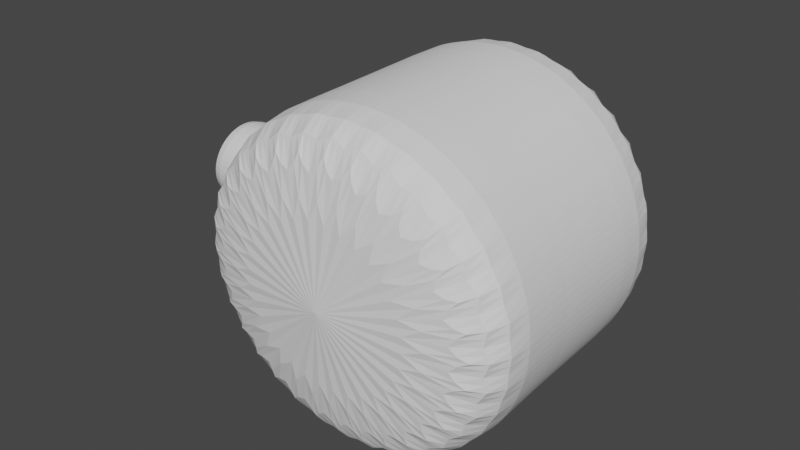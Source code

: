 # Source: CylinderWithGap.blend  (saved by Blender 3.1.7; exported with 4.5.12 LTS)
import bpy
from mathutils import Matrix  # noqa: F401  (used for matrix-valued properties, if any)

bpy.ops.wm.read_factory_settings(use_empty=True)
scene = bpy.context.scene
scene.name = 'Scene'

# ---- collections
col_collection = bpy.data.collections.new('Collection'); scene.collection.children.link(col_collection)

# ---- world
world_world = bpy.data.worlds.new('World'); scene.world = world_world
world_world.use_nodes = True; world_world.node_tree.nodes.clear()
_N = world_world.node_tree.nodes; _L = world_world.node_tree.links
n0 = _N.new('ShaderNodeOutputWorld'); n0.name = 'World Output'; n0.location = (300, 300)
n1 = _N.new('ShaderNodeBackground'); n1.name = 'Background'; n1.location = (10, 300)
n1.inputs[0].default_value = (0.05088, 0.05088, 0.05088, 1.0)
_L.new(n1.outputs[0], n0.inputs[0])
n0.is_active_output = True
world_world.color = (0.05088, 0.05088, 0.05088)
world_world.use_sun_shadow = False
world_world.sun_shadow_jitter_overblur = 0.0

# ---- meshes
me_cylinder = bpy.data.meshes.new('Cylinder')
me_cylinder.from_pydata([(3.419e-05, 1.0, -1.0), (3.216e-09, 1.0, 1.0), (0.2117, 0.9808, -1.0), (0.1898, 0.9808, 1.0), (0.4153, 0.9239, -1.0), (0.3724, 0.9239, 1.0), (0.6029, 0.8315, -1.0), (0.5406, 0.8315, 1.0), (0.7674, 0.7071, -1.0), (0.688, 0.7071, 1.0), (0.9023, 0.5556, -1.0), (0.809, 0.5556, 1.0), (1.003, 0.3827, -1.0), (0.899, 0.3827, 1.0), (1.064, 0.1951, -1.0), (0.9543, 0.1951, 1.0), (1.085, -4.371e-08, -1.0), (0.973, -4.371e-08, 1.0), (1.064, -0.1951, -1.0), (0.9543, -0.1951, 1.0), (1.003, -0.3827, -1.0), (0.899, -0.3827, 1.0), (0.9023, -0.5556, -1.0), (0.809, -0.5556, 1.0), (0.7674, -0.7071, -1.0), (0.688, -0.7071, 1.0), (0.6029, -0.8315, -1.0), (0.5406, -0.8315, 1.0), (0.4153, -0.9239, -1.0), (0.3724, -0.9239, 1.0), (0.2117, -0.9808, -1.0), (0.1898, -0.9808, 1.0), (3.41e-05, -1.0, -1.0), (-8.185e-08, -1.0, 1.0), (-0.2117, -0.9808, -1.0), (-0.1898, -0.9808, 1.0), (-0.4153, -0.9239, -1.0), (-0.3724, -0.9239, 1.0), (-0.6029, -0.8315, -1.0), (-0.5406, -0.8315, 1.0), (-0.7673, -0.7071, -1.0), (-0.688, -0.7071, 1.0), (-0.9067, -0.542, -1.0), (-0.809, -0.5556, 1.0), (-1.005, -0.3734, -1.0), (-0.899, -0.3827, 1.0), (-1.065, -0.1903, -1.0), (-0.9543, -0.1951, 1.0), (-1.085, 1.163e-08, -1.0), (-0.973, 1.192e-08, 1.0), (-1.065, 0.1903, -1.0), (-0.9543, 0.1951, 1.0), (-1.005, 0.3734, -1.0), (-0.899, 0.3827, 1.0), (-0.9067, 0.542, -1.0), (-0.809, 0.5556, 1.0), (-0.7673, 0.7071, -1.0), (-0.688, 0.7071, 1.0), (-0.6029, 0.8315, -1.0), (-0.5406, 0.8315, 1.0), (-0.4153, 0.9239, -1.0), (-0.3724, 0.9239, 1.0), (-0.2117, 0.9808, -1.0), (-0.1898, 0.9808, 1.0), (0.0, 1.0, -0.4432), (0.0, 1.0, 0.4432), (0.1951, 0.9808, 0.4432), (0.1951, 0.9808, -0.4432), (0.3827, 0.9239, 0.4432), (0.3827, 0.9239, -0.4432), (0.5556, 0.8315, 0.4432), (0.5556, 0.8315, -0.4432), (0.7071, 0.7071, 0.4432), (0.7071, 0.7071, -0.4432), (0.8315, 0.5556, 0.4432), (0.8315, 0.5556, -0.4432), (0.9239, 0.3827, 0.4432), (0.9239, 0.3827, -0.4432), (0.9808, 0.1951, 0.4432), (0.9808, 0.1951, -0.4432), (1.0, -4.371e-08, 0.4432), (1.0, -4.371e-08, -0.4432), (0.9808, -0.1951, 0.4432), (0.9808, -0.1951, -0.4432), (0.9239, -0.3827, 0.4432), (0.9239, -0.3827, -0.4432), (0.8315, -0.5556, 0.4432), (0.8315, -0.5556, -0.4432), (0.7071, -0.7071, 0.4432), (0.7071, -0.7071, -0.4432), (0.5556, -0.8315, 0.4432), (0.5556, -0.8315, -0.4432), (0.3827, -0.9239, 0.4432), (0.3827, -0.9239, -0.4432), (0.1951, -0.9808, 0.4432), (0.1951, -0.9808, -0.4432), (-8.743e-08, -1.0, 0.4432), (-8.743e-08, -1.0, -0.4432), (-0.1951, -0.9808, 0.4432), (-0.1951, -0.9808, -0.4432), (-0.3827, -0.9239, 0.4432), (-0.3827, -0.9239, -0.4432), (-0.5556, -0.8315, 0.4432), (-0.5556, -0.8315, -0.4432), (-0.7071, -0.7071, 0.4432), (-0.7071, -0.7071, -0.4432), (-0.8328, -0.5511, 0.4432), (-0.8342, -0.5466, -0.4432), (-0.9245, -0.3796, 0.4432), (-0.9251, -0.3765, -0.4432), (-0.9809, -0.1935, 0.4432), (-0.9811, -0.1919, -0.4432), (-1.0, 1.183e-08, 0.4432), (-1.0, 1.173e-08, -0.4432), (-0.9809, 0.1935, 0.4432), (-0.9811, 0.1919, -0.4432), (-0.9245, 0.3796, 0.4432), (-0.9251, 0.3765, -0.4432), (-0.8328, 0.5511, 0.4432), (-0.8342, 0.5466, -0.4432), (-0.7071, 0.7071, 0.4432), (-0.7071, 0.7071, -0.4432), (-0.5556, 0.8315, 0.4432), (-0.5556, 0.8315, -0.4432), (-0.3827, 0.9239, 0.4432), (-0.3827, 0.9239, -0.4432), (-0.1951, 0.9808, 0.4432), (-0.1951, 0.9808, -0.4432), (-0.9979, -0.01013, 0.1558), (-1.008, 0.07806, 0.1291), (-1.016, 0.1412, 0.06167), (-1.018, 0.1623, -0.02854), (-1.016, 0.1358, -0.1173), (-1.008, 0.06881, -0.1809), (-0.9979, -0.02081, -0.2022), (-0.9876, -0.109, -0.1756), (-0.9801, -0.1721, -0.1081), (-0.9773, -0.1933, -0.01793), (-0.9801, -0.1668, 0.07086), (-0.9876, -0.09975, 0.1344), (-1.594, 0.07021, 0.2271), (-1.577, -0.07353, 0.2705), (-1.606, 0.1731, 0.1171), (-1.61, 0.2076, -0.02989), (-1.606, 0.1644, -0.1746), (-1.594, 0.05513, -0.2782), (-1.577, -0.09094, -0.313), (-1.56, -0.2347, -0.2696), (-1.548, -0.3376, -0.1596), (-1.543, -0.3721, -0.0126), (-1.548, -0.3289, 0.1321), (-1.56, -0.2196, 0.2357), (-1.587, 0.0113, 0.1311), (-1.577, -0.07689, 0.1578), (-1.595, 0.07443, 0.06366), (-1.597, 0.09558, -0.02655), (-1.595, 0.06909, -0.1153), (-1.587, 0.002046, -0.1789), (-1.577, -0.08758, -0.2002), (-1.567, -0.1758, -0.1736), (-1.559, -0.2389, -0.1061), (-1.556, -0.2601, -0.01594), (-1.559, -0.2336, 0.07285), (-1.567, -0.1665, 0.1364), (-1.039, -0.01152, 0.2686), (-0.9985, -0.004813, 0.319), (-1.002, 0.03272, 0.2566), (-1.009, 0.1466, 0.2622), (-1.056, 0.1322, 0.2252), (-1.01, 0.09749, 0.237), (-1.017, 0.2532, 0.1464), (-1.068, 0.2351, 0.1153), (-1.013, 0.2917, -0.1017), (-1.073, 0.2696, -0.03174), (-1.01, 0.2549, -0.2202), (-1.068, 0.2264, -0.1765), (-1.005, 0.1425, -0.3281), (-1.056, 0.1171, -0.2801), (-0.9987, -0.01444, -0.3666), (-1.039, -0.02893, -0.3148), (-0.9811, -0.1746, -0.319), (-1.022, -0.1727, -0.2714), (-0.9628, -0.2855, -0.2008), (-1.01, -0.2756, -0.1615), (-0.9612, -0.3326, -0.006901), (-1.006, -0.31, -0.01445), (-0.9629, -0.2779, 0.1722), (-1.01, -0.2669, 0.1303), (-0.9811, -0.1622, 0.2818), (-1.022, -0.1576, 0.2339)], [], [(65, 1, 3, 66), (66, 3, 5, 68), (68, 5, 7, 70), (70, 7, 9, 72), (72, 9, 11, 74), (74, 11, 13, 76), (76, 13, 15, 78), (78, 15, 17, 80), (80, 17, 19, 82), (82, 19, 21, 84), (84, 21, 23, 86), (86, 23, 25, 88), (88, 25, 27, 90), (90, 27, 29, 92), (92, 29, 31, 94), (94, 31, 33, 96), (96, 33, 35, 98), (98, 35, 37, 100), (100, 37, 39, 102), (102, 39, 41, 104), (104, 41, 43, 106), (106, 43, 45, 108), (108, 45, 47, 110), (110, 47, 49, 112), (112, 49, 51, 114), (114, 51, 53, 116), (116, 53, 55, 118), (118, 55, 57, 120), (120, 57, 59, 122), (122, 59, 61, 124), (3, 1, 63, 61, 59, 57, 55, 53, 51, 49, 47, 45, 43, 41, 39, 37, 35, 33, 31, 29, 27, 25, 23, 21, 19, 17, 15, 13, 11, 9, 7, 5), (124, 61, 63, 126), (126, 63, 1, 65), (0, 2, 4, 6, 8, 10, 12, 14, 16, 18, 20, 22, 24, 26, 28, 30, 32, 34, 36, 38, 40, 42, 44, 46, 48, 50, 52, 54, 56, 58, 60, 62), (62, 127, 64, 0), (127, 126, 65, 64), (60, 125, 127, 62), (125, 124, 126, 127), (58, 123, 125, 60), (123, 122, 124, 125), (56, 121, 123, 58), (121, 120, 122, 123), (54, 119, 121, 56), (119, 118, 120, 121), (52, 117, 119, 54), (117, 116, 118, 119), (50, 115, 117, 52), (48, 113, 115, 50), (46, 111, 113, 48), (44, 109, 111, 46), (42, 107, 109, 44), (107, 106, 108, 109), (40, 105, 107, 42), (105, 104, 106, 107), (38, 103, 105, 40), (103, 102, 104, 105), (36, 101, 103, 38), (101, 100, 102, 103), (34, 99, 101, 36), (99, 98, 100, 101), (32, 97, 99, 34), (97, 96, 98, 99), (30, 95, 97, 32), (95, 94, 96, 97), (28, 93, 95, 30), (93, 92, 94, 95), (26, 91, 93, 28), (91, 90, 92, 93), (24, 89, 91, 26), (89, 88, 90, 91), (22, 87, 89, 24), (87, 86, 88, 89), (20, 85, 87, 22), (85, 84, 86, 87), (18, 83, 85, 20), (83, 82, 84, 85), (16, 81, 83, 18), (81, 80, 82, 83), (14, 79, 81, 16), (79, 78, 80, 81), (12, 77, 79, 14), (77, 76, 78, 79), (10, 75, 77, 12), (75, 74, 76, 77), (8, 73, 75, 10), (73, 72, 74, 75), (6, 71, 73, 8), (71, 70, 72, 73), (4, 69, 71, 6), (69, 68, 70, 71), (2, 67, 69, 4), (67, 66, 68, 69), (0, 64, 67, 2), (64, 65, 66, 67), (179, 146, 145, 177), (171, 142, 140, 168), (134, 158, 159, 135), (117, 115, 176, 174), (133, 157, 158, 134), (117, 174, 172), (108, 110, 188, 186), (132, 156, 157, 133), (116, 117, 172, 170), (139, 163, 153, 128), (187, 150, 149, 185), (189, 151, 150, 187), (170, 167, 169, 166, 165, 112, 114, 116), (164, 141, 151, 189), (112, 114, 167, 169, 166, 165), (177, 145, 144, 175), (173, 143, 142, 171), (175, 144, 143, 173), (181, 147, 146, 179), (183, 148, 147, 181), (109, 108, 186, 184, 182), (185, 149, 148, 183), (148, 160, 159, 147), (145, 157, 156, 144), (141, 153, 163, 151), (142, 154, 152, 140), (149, 161, 160, 148), (146, 158, 157, 145), (143, 155, 154, 142), (150, 162, 161, 149), (147, 159, 158, 146), (144, 156, 155, 143), (151, 163, 162, 150), (140, 152, 153, 141), (135, 159, 160, 136), (128, 153, 152, 129), (115, 113, 178, 176), (136, 160, 161, 137), (129, 152, 154, 130), (113, 111, 180, 178), (137, 161, 162, 138), (130, 154, 155, 131), (111, 109, 182, 180), (138, 162, 163, 139), (110, 112, 165, 188), (131, 155, 156, 132), (164, 165, 166), (167, 168, 169), (171, 168, 167, 170), (173, 171, 170, 172), (175, 173, 172, 174), (177, 175, 174, 176), (179, 177, 176, 178), (181, 179, 178, 180), (183, 181, 180, 182), (185, 183, 182, 184), (187, 185, 184, 186), (189, 187, 186, 188), (164, 189, 188, 165), (169, 168, 140, 141, 164, 166), (165, 167, 169, 166)])
_uv = me_cylinder.uv_layers.new(name='UVMap')
_uv.uv.foreach_set('vector', [1.0, 0.8608, 1.0, 1.0, 0.9688, 1.0, 0.9688, 0.8608, 0.9688, 0.8608, 0.9688, 1.0, 0.9375, 1.0, 0.9375, 0.8608, 0.9375, 0.8608, 0.9375, 1.0, 0.9062, 1.0, 0.9062, 0.8608, 0.9062, 0.8608, 0.9062, 1.0, 0.875, 1.0, 0.875, 0.8608, 0.875, 0.8608, 0.875, 1.0, 0.8438, 1.0, 0.8438, 0.8608, 0.8438, 0.8608, 0.8438, 1.0, 0.8125, 1.0, 0.8125, 0.8608, 0.8125, 0.8608, 0.8125, 1.0, 0.7812, 1.0, 0.7812, 0.8608, 0.7812, 0.8608, 0.7812, 1.0, 0.75, 1.0, 0.75, 0.8608, 0.75, 0.8608, 0.75, 1.0, 0.7188, 1.0, 0.7188, 0.8608, 0.7188, 0.8608, 0.7188, 1.0, 0.6875, 1.0, 0.6875, 0.8608, 0.6875, 0.8608, 0.6875, 1.0, 0.6562, 1.0, 0.6562, 0.8608, 0.6562, 0.8608, 0.6562, 1.0, 0.625, 1.0, 0.625, 0.8608, 0.625, 0.8608, 0.625, 1.0, 0.5938, 1.0, 0.5938, 0.8608, 0.5938, 0.8608, 0.5938, 1.0, 0.5625, 1.0, 0.5625, 0.8608, 0.5625, 0.8608, 0.5625, 1.0, 0.5312, 1.0, 0.5312, 0.8608, 0.5312, 0.8608, 0.5312, 1.0, 0.5, 1.0, 0.5, 0.8608, 0.5, 0.8608, 0.5, 1.0, 0.4688, 1.0, 0.4687, 0.8608, 0.4687, 0.8608, 0.4688, 1.0, 0.4375, 1.0, 0.4375, 0.8608, 0.4375, 0.8608, 0.4375, 1.0, 0.4062, 1.0, 0.4062, 0.8608, 0.4062, 0.8608, 0.4062, 1.0, 0.375, 1.0, 0.375, 0.8608, 0.375, 0.8608, 0.375, 1.0, 0.3438, 1.0, 0.3436, 0.8608, 0.3436, 0.8608, 0.3438, 1.0, 0.3125, 1.0, 0.3124, 0.8608, 0.3124, 0.8608, 0.3125, 1.0, 0.2812, 1.0, 0.2812, 0.8608, 0.2812, 0.8608, 0.2812, 1.0, 0.25, 1.0, 0.25, 0.8608, 0.25, 0.8608, 0.25, 1.0, 0.2188, 1.0, 0.2188, 0.8608, 0.2188, 0.8608, 0.2188, 1.0, 0.1875, 1.0, 0.1876, 0.8608, 0.1876, 0.8608, 0.1875, 1.0, 0.1562, 1.0, 0.1564, 0.8608, 0.1564, 0.8608, 0.1562, 1.0, 0.125, 1.0, 0.125, 0.8608, 0.125, 0.8608, 0.125, 1.0, 0.09375, 1.0, 0.09375, 0.8608, 0.09375, 0.8608, 0.09375, 1.0, 0.0625, 1.0, 0.0625, 0.8608, 0.2968, 0.4854, 0.25, 0.49, 0.2032, 0.4854, 0.1582, 0.4717, 0.1167, 0.4496, 0.08029, 0.4197, 0.05045, 0.3833, 0.02827, 0.3418, 0.01461, 0.2968, 0.01, 0.25, 0.01461, 0.2032, 0.02827, 0.1582, 0.05045, 0.1167, 0.08029, 0.08029, 0.1167, 0.05045, 0.1582, 0.02827, 0.2032, 0.01461, 0.25, 0.01, 0.2968, 0.01461, 0.3418, 0.02827, 0.3833, 0.05045, 0.4197, 0.08029, 0.4496, 0.1167, 0.4717, 0.1582, 0.4854, 0.2032, 0.49, 0.25, 0.4854, 0.2968, 0.4717, 0.3418, 0.4496, 0.3833, 0.4197, 0.4197, 0.3833, 0.4496, 0.3418, 0.4717, 0.0625, 0.8608, 0.0625, 1.0, 0.03125, 1.0, 0.03125, 0.8608, 0.03125, 0.8608, 0.03125, 1.0, 0.0, 1.0, 0.0, 0.8608, 0.75, 0.49, 0.7968, 0.4854, 0.8418, 0.4717, 0.8833, 0.4496, 0.9197, 0.4197, 0.9496, 0.3833, 0.9717, 0.3418, 0.9854, 0.2968, 0.99, 0.25, 0.9854, 0.2032, 0.9717, 0.1582, 0.9496, 0.1167, 0.9197, 0.08029, 0.8833, 0.05045, 0.8418, 0.02827, 0.7968, 0.01461, 0.75, 0.01, 0.7032, 0.01461, 0.6582, 0.02827, 0.6167, 0.05045, 0.5803, 0.08029, 0.5504, 0.1167, 0.5283, 0.1582, 0.5146, 0.2032, 0.51, 0.25, 0.5146, 0.2968, 0.5283, 0.3418, 0.5504, 0.3833, 0.5803, 0.4197, 0.6167, 0.4496, 0.6582, 0.4717, 0.7032, 0.4854, 0.03125, 0.5, 0.03125, 0.6392, 0.0, 0.6392, 0.0, 0.5, 0.03125, 0.6392, 0.03125, 0.8608, 0.0, 0.8608, 0.0, 0.6392, 0.0625, 0.5, 0.0625, 0.6392, 0.03125, 0.6392, 0.03125, 0.5, 0.0625, 0.6392, 0.0625, 0.8608, 0.03125, 0.8608, 0.03125, 0.6392, 0.09375, 0.5, 0.09375, 0.6392, 0.0625, 0.6392, 0.0625, 0.5, 0.09375, 0.6392, 0.09375, 0.8608, 0.0625, 0.8608, 0.0625, 0.6392, 0.125, 0.5, 0.125, 0.6392, 0.09375, 0.6392, 0.09375, 0.5, 0.125, 0.6392, 0.125, 0.8608, 0.09375, 0.8608, 0.09375, 0.6392, 0.1562, 0.5, 0.1561, 0.6392, 0.125, 0.6392, 0.125, 0.5, 0.1561, 0.6392, 0.1564, 0.8608, 0.125, 0.8608, 0.125, 0.6392, 0.1875, 0.5, 0.1874, 0.6392, 0.1561, 0.6392, 0.1562, 0.5, 0.1874, 0.6392, 0.1876, 0.8608, 0.1564, 0.8608, 0.1561, 0.6392, 0.2188, 0.5, 0.2187, 0.6392, 0.1874, 0.6392, 0.1875, 0.5, 0.25, 0.5, 0.25, 0.6392, 0.2187, 0.6392, 0.2188, 0.5, 0.2812, 0.5, 0.2813, 0.6392, 0.25, 0.6392, 0.25, 0.5, 0.3125, 0.5, 0.3126, 0.6392, 0.2813, 0.6392, 0.2812, 0.5, 0.3438, 0.5, 0.3439, 0.6392, 0.3126, 0.6392, 0.3125, 0.5, 0.3439, 0.6392, 0.3436, 0.8608, 0.3124, 0.8608, 0.3126, 0.6392, 0.375, 0.5, 0.375, 0.6392, 0.3439, 0.6392, 0.3438, 0.5, 0.375, 0.6392, 0.375, 0.8608, 0.3436, 0.8608, 0.3439, 0.6392, 0.4062, 0.5, 0.4062, 0.6392, 0.375, 0.6392, 0.375, 0.5, 0.4062, 0.6392, 0.4062, 0.8608, 0.375, 0.8608, 0.375, 0.6392, 0.4375, 0.5, 0.4375, 0.6392, 0.4062, 0.6392, 0.4062, 0.5, 0.4375, 0.6392, 0.4375, 0.8608, 0.4062, 0.8608, 0.4062, 0.6392, 0.4688, 0.5, 0.4688, 0.6392, 0.4375, 0.6392, 0.4375, 0.5, 0.4688, 0.6392, 0.4687, 0.8608, 0.4375, 0.8608, 0.4375, 0.6392, 0.5, 0.5, 0.5, 0.6392, 0.4688, 0.6392, 0.4688, 0.5, 0.5, 0.6392, 0.5, 0.8608, 0.4687, 0.8608, 0.4688, 0.6392, 0.5312, 0.5, 0.5312, 0.6392, 0.5, 0.6392, 0.5, 0.5, 0.5312, 0.6392, 0.5312, 0.8608, 0.5, 0.8608, 0.5, 0.6392, 0.5625, 0.5, 0.5625, 0.6392, 0.5312, 0.6392, 0.5312, 0.5, 0.5625, 0.6392, 0.5625, 0.8608, 0.5312, 0.8608, 0.5312, 0.6392, 0.5938, 0.5, 0.5938, 0.6392, 0.5625, 0.6392, 0.5625, 0.5, 0.5938, 0.6392, 0.5938, 0.8608, 0.5625, 0.8608, 0.5625, 0.6392, 0.625, 0.5, 0.625, 0.6392, 0.5938, 0.6392, 0.5938, 0.5, 0.625, 0.6392, 0.625, 0.8608, 0.5938, 0.8608, 0.5938, 0.6392, 0.6562, 0.5, 0.6562, 0.6392, 0.625, 0.6392, 0.625, 0.5, 0.6562, 0.6392, 0.6562, 0.8608, 0.625, 0.8608, 0.625, 0.6392, 0.6875, 0.5, 0.6875, 0.6392, 0.6562, 0.6392, 0.6562, 0.5, 0.6875, 0.6392, 0.6875, 0.8608, 0.6562, 0.8608, 0.6562, 0.6392, 0.7188, 0.5, 0.7188, 0.6392, 0.6875, 0.6392, 0.6875, 0.5, 0.7188, 0.6392, 0.7188, 0.8608, 0.6875, 0.8608, 0.6875, 0.6392, 0.75, 0.5, 0.75, 0.6392, 0.7188, 0.6392, 0.7188, 0.5, 0.75, 0.6392, 0.75, 0.8608, 0.7188, 0.8608, 0.7188, 0.6392, 0.7812, 0.5, 0.7812, 0.6392, 0.75, 0.6392, 0.75, 0.5, 0.7812, 0.6392, 0.7812, 0.8608, 0.75, 0.8608, 0.75, 0.6392, 0.8125, 0.5, 0.8125, 0.6392, 0.7812, 0.6392, 0.7812, 0.5, 0.8125, 0.6392, 0.8125, 0.8608, 0.7812, 0.8608, 0.7812, 0.6392, 0.8438, 0.5, 0.8438, 0.6392, 0.8125, 0.6392, 0.8125, 0.5, 0.8438, 0.6392, 0.8438, 0.8608, 0.8125, 0.8608, 0.8125, 0.6392, 0.875, 0.5, 0.875, 0.6392, 0.8438, 0.6392, 0.8438, 0.5, 0.875, 0.6392, 0.875, 0.8608, 0.8438, 0.8608, 0.8438, 0.6392, 0.9062, 0.5, 0.9062, 0.6392, 0.875, 0.6392, 0.875, 0.5, 0.9062, 0.6392, 0.9062, 0.8608, 0.875, 0.8608, 0.875, 0.6392, 0.9375, 0.5, 0.9375, 0.6392, 0.9062, 0.6392, 0.9062, 0.5, 0.9375, 0.6392, 0.9375, 0.8608, 0.9062, 0.8608, 0.9062, 0.6392, 0.9688, 0.5, 0.9688, 0.6392, 0.9375, 0.6392, 0.9375, 0.5, 0.9688, 0.6392, 0.9688, 0.8608, 0.9375, 0.8608, 0.9375, 0.6392, 1.0, 0.5, 1.0, 0.6392, 0.9688, 0.6392, 0.9688, 0.5, 1.0, 0.6392, 1.0, 0.8608, 0.9688, 0.8608, 0.9688, 0.6392, 0.0, 0.0, 0.0, 0.0, 0.0, 0.0, 0.0, 0.0, 0.0, 0.0, 0.0, 0.0, 0.0, 0.0, 0.0, 0.0, 0.0, 0.0, 0.0, 0.0, 0.0, 0.0, 0.0, 0.0, 0.1874, 0.6392, 0.2187, 0.6392, 0.06432, 0.188, 0.03067, 0.1046, 0.0, 0.0, 0.0, 0.0, 0.0, 0.0, 0.0, 0.0, 0.1874, 0.6392, 0.03067, 0.1046, 0.0318, 0.1084, 0.3124, 0.8608, 0.2812, 0.8608, 0.06453, 0.1975, 0.04198, 0.1157, 0.0, 0.0, 0.0, 0.0, 0.0, 0.0, 0.0, 0.0, 0.1876, 0.8608, 0.1874, 0.6392, 0.0318, 0.1084, 0.01788, 0.08207, 0.0, 0.0, 0.0, 0.0, 0.0, 0.0, 0.0, 0.0, 0.0, 0.0, 0.0, 0.0, 0.0, 0.0, 0.0, 0.0, 0.0, 0.0, 0.0, 0.0, 0.0, 0.0, 0.0, 0.0, 0.01788, 0.08207, 0.04603, 0.1825, 0.0, 0.0, 0.0, 0.0, 0.07219, 0.2486, 0.25, 0.8608, 0.2188, 0.8608, 0.1876, 0.8608, 0.0, 0.0, 0.0, 0.0, 0.0, 0.0, 0.0, 0.0, 0.25, 0.8608, 0.2188, 0.8608, 0.03721, 0.1464, 0.0, 0.0, 0.0, 0.0, 0.07219, 0.2486, 0.0, 0.0, 0.0, 0.0, 0.0, 0.0, 0.0, 0.0, 0.0, 0.0, 0.0, 0.0, 0.0, 0.0, 0.0, 0.0, 0.0, 0.0, 0.0, 0.0, 0.0, 0.0, 0.0, 0.0, 0.0, 0.0, 0.0, 0.0, 0.0, 0.0, 0.0, 0.0, 0.0, 0.0, 0.0, 0.0, 0.0, 0.0, 0.0, 0.0, 0.3126, 0.6392, 0.3124, 0.8608, 0.04198, 0.1157, 0.1182, 0.2832, 0.04354, 0.08904, 0.0, 0.0, 0.0, 0.0, 0.0, 0.0, 0.0, 0.0, 0.0, 0.0, 0.0, 0.0, 0.0, 0.0, 0.0, 0.0, 0.0, 0.0, 0.0, 0.0, 0.0, 0.0, 0.0, 0.0, 0.0, 0.0, 0.0, 0.0, 0.0, 0.0, 0.0, 0.0, 0.0, 0.0, 0.0, 0.0, 0.0, 0.0, 0.0, 0.0, 0.0, 0.0, 0.0, 0.0, 0.0, 0.0, 0.0, 0.0, 0.0, 0.0, 0.0, 0.0, 0.0, 0.0, 0.0, 0.0, 0.0, 0.0, 0.0, 0.0, 0.0, 0.0, 0.0, 0.0, 0.0, 0.0, 0.0, 0.0, 0.0, 0.0, 0.0, 0.0, 0.0, 0.0, 0.0, 0.0, 0.0, 0.0, 0.0, 0.0, 0.0, 0.0, 0.0, 0.0, 0.0, 0.0, 0.0, 0.0, 0.0, 0.0, 0.0, 0.0, 0.0, 0.0, 0.0, 0.0, 0.0, 0.0, 0.0, 0.0, 0.0, 0.0, 0.0, 0.0, 0.0, 0.0, 0.0, 0.0, 0.0, 0.0, 0.0, 0.0, 0.0, 0.0, 0.0, 0.0, 0.0, 0.0, 0.0, 0.0, 0.2187, 0.6392, 0.25, 0.6392, 0.1007, 0.2574, 0.06432, 0.188, 0.0, 0.0, 0.0, 0.0, 0.0, 0.0, 0.0, 0.0, 0.0, 0.0, 0.0, 0.0, 0.0, 0.0, 0.0, 0.0, 0.25, 0.6392, 0.2813, 0.6392, 0.07771, 0.1766, 0.1007, 0.2574, 0.0, 0.0, 0.0, 0.0, 0.0, 0.0, 0.0, 0.0, 0.0, 0.0, 0.0, 0.0, 0.0, 0.0, 0.0, 0.0, 0.2813, 0.6392, 0.3126, 0.6392, 0.04354, 0.08904, 0.07771, 0.1766, 0.0, 0.0, 0.0, 0.0, 0.0, 0.0, 0.0, 0.0, 0.2812, 0.8608, 0.25, 0.8608, 0.07219, 0.2486, 0.06453, 0.1975, 0.0, 0.0, 0.0, 0.0, 0.0, 0.0, 0.0, 0.0, 0.0, 0.0, 0.0, 0.0, 0.0, 0.0, 0.0, 0.0, 0.0, 0.0, 0.0, 0.0, 0.0, 0.0, 0.0, 0.0, 0.04603, 0.1825, 0.01788, 0.08207, 0.0, 0.0, 0.0, 0.0, 0.01788, 0.08207, 0.0318, 0.1084, 0.0, 0.0, 0.0, 0.0, 0.0318, 0.1084, 0.03067, 0.1046, 0.0, 0.0, 0.0, 0.0, 0.03067, 0.1046, 0.06432, 0.188, 0.0, 0.0, 0.0, 0.0, 0.06432, 0.188, 0.1007, 0.2574, 0.0, 0.0, 0.0, 0.0, 0.1007, 0.2574, 0.07771, 0.1766, 0.0, 0.0, 0.0, 0.0, 0.07771, 0.1766, 0.04354, 0.08904, 0.0, 0.0, 0.0, 0.0, 0.04354, 0.08904, 0.1182, 0.2832, 0.0, 0.0, 0.0, 0.0, 0.1182, 0.2832, 0.04198, 0.1157, 0.0, 0.0, 0.0, 0.0, 0.04198, 0.1157, 0.06453, 0.1975, 0.0, 0.0, 0.0, 0.0, 0.06453, 0.1975, 0.07219, 0.2486, 0.0, 0.0, 0.0, 0.0, 0.0, 0.0, 0.0, 0.0, 0.0, 0.0, 0.0, 0.0, 0.0, 0.0, 0.0, 0.0, 0.0, 0.0, 0.0, 0.0])
me_cylinder.use_remesh_fix_poles = True
me_cylinder.use_remesh_preserve_attributes = False
me_cylinder.update()

# ---- objects
ob_cylinder = bpy.data.objects.new('Cylinder', me_cylinder)

# ---- transforms, parenting, visibility, modifiers, constraints
ob_cylinder.location = (1.907, 0.8032, 0.8117)
ob_cylinder.rotation_euler = (-1.541, -0.0, 0.0)
ob_cylinder.scale = (1.024, 1.024, 1.024)
_m = ob_cylinder.modifiers.new('Shrinkwrap', 'SHRINKWRAP')
_m.wrap_method = 'PROJECT'
_m.use_positive_direction = False
_m = ob_cylinder.modifiers.new('Subdivision', 'SUBSURF')
_m.levels = 3

# ---- collection membership
col_collection.objects.link(ob_cylinder)

# ---- scene / render settings (as saved in the file)
scene.frame_start = 1; scene.frame_end = 250; scene.frame_set(63)
scene.render.engine = 'BLENDER_EEVEE_NEXT'
scene.cycles.sampling_pattern = 'TABULATED_SOBOL'
scene.cycles.use_light_tree = False
scene.view_settings.view_transform = 'Filmic'
bpy.context.view_layer.update()

# ---- added for rendering (the .blend has no active camera and no usable light): camera, sun
cam_auto = bpy.data.cameras.new('AutoCamera')
cam_auto.lens = 50.0
cam_auto.sensor_width = 36.0
cam_auto.clip_end = 1000.0
ob_auto_camera = bpy.data.objects.new('AutoCamera', cam_auto)
scene.collection.objects.link(ob_auto_camera)
ob_auto_camera.location = (5.39672, -3.70665, 3.81827)
ob_auto_camera.rotation_euler = (1.09748, -7.21219e-08, 0.694738)
scene.camera = ob_auto_camera
light_auto_sun = bpy.data.lights.new('AutoSun', 'SUN')
light_auto_sun.energy = 3.0
light_auto_sun.angle = 0.0523599
ob_auto_sun = bpy.data.objects.new('AutoSun', light_auto_sun)
scene.collection.objects.link(ob_auto_sun)
ob_auto_sun.rotation_euler = (0.872665, 0.174533, 0.523599)
bpy.context.view_layer.update()
